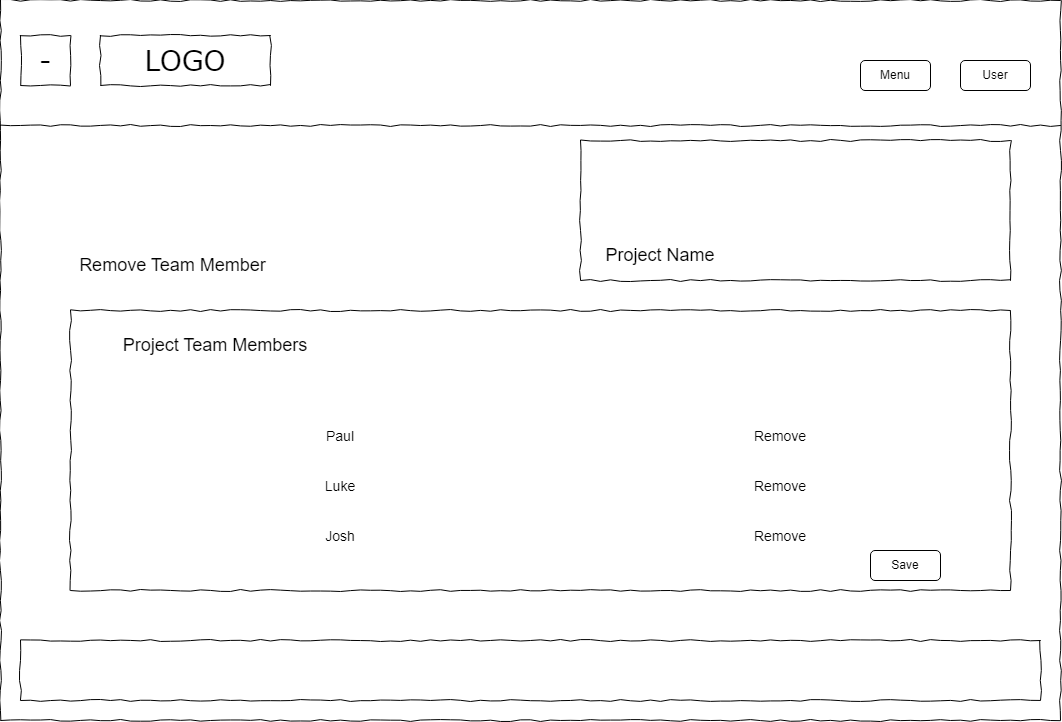

The diagram above was exported from draw.io. Its source (the exported page's mxGraphModel, read from the mxfile embedded in the PNG):
<mxGraphModel dx="1440" dy="877" grid="1" gridSize="10" guides="1" tooltips="1" connect="1" arrows="1" fold="1" page="1" pageScale="1" pageWidth="827" pageHeight="1169" math="0" shadow="0">
  <root>
    <mxCell id="0" />
    <mxCell id="1" parent="0" />
    <mxCell id="wKsM9HSFy1kwSelBd4yA-1" value="" style="whiteSpace=wrap;html=1;rounded=0;shadow=0;labelBackgroundColor=none;strokeColor=#000000;strokeWidth=1;fillColor=none;fontFamily=Verdana;fontSize=12;fontColor=#000000;align=center;comic=1;" vertex="1" parent="1">
      <mxGeometry x="20" y="10" width="1060" height="720" as="geometry" />
    </mxCell>
    <mxCell id="wKsM9HSFy1kwSelBd4yA-2" value="LOGO" style="whiteSpace=wrap;html=1;rounded=0;shadow=0;labelBackgroundColor=none;strokeWidth=1;fontFamily=Verdana;fontSize=28;align=center;comic=1;" vertex="1" parent="1">
      <mxGeometry x="120" y="45" width="170" height="50" as="geometry" />
    </mxCell>
    <mxCell id="wKsM9HSFy1kwSelBd4yA-3" value="" style="line;strokeWidth=1;html=1;rounded=0;shadow=0;labelBackgroundColor=none;fillColor=none;fontFamily=Verdana;fontSize=14;fontColor=#000000;align=center;comic=1;" vertex="1" parent="1">
      <mxGeometry x="20" y="130" width="1060" height="10" as="geometry" />
    </mxCell>
    <mxCell id="wKsM9HSFy1kwSelBd4yA-4" value="" style="whiteSpace=wrap;html=1;rounded=0;shadow=0;labelBackgroundColor=none;strokeWidth=1;fillColor=none;fontFamily=Verdana;fontSize=12;align=center;comic=1;" vertex="1" parent="1">
      <mxGeometry x="40" y="650" width="1020" height="60" as="geometry" />
    </mxCell>
    <mxCell id="wKsM9HSFy1kwSelBd4yA-5" value="Menu" style="rounded=1;whiteSpace=wrap;html=1;" vertex="1" parent="1">
      <mxGeometry x="880" y="70" width="70" height="30" as="geometry" />
    </mxCell>
    <mxCell id="wKsM9HSFy1kwSelBd4yA-10" value="" style="whiteSpace=wrap;html=1;rounded=0;shadow=0;labelBackgroundColor=none;strokeColor=#000000;strokeWidth=1;fillColor=none;fontFamily=Verdana;fontSize=12;fontColor=#000000;align=center;comic=1;" vertex="1" parent="1">
      <mxGeometry x="90" y="320" width="940" height="280" as="geometry" />
    </mxCell>
    <mxCell id="wKsM9HSFy1kwSelBd4yA-16" value="User" style="rounded=1;whiteSpace=wrap;html=1;" vertex="1" parent="1">
      <mxGeometry x="980" y="70" width="70" height="30" as="geometry" />
    </mxCell>
    <mxCell id="wKsM9HSFy1kwSelBd4yA-21" value="-" style="whiteSpace=wrap;html=1;rounded=0;shadow=0;labelBackgroundColor=none;strokeWidth=1;fontFamily=Verdana;fontSize=28;align=center;comic=1;" vertex="1" parent="1">
      <mxGeometry x="40" y="45" width="50" height="50" as="geometry" />
    </mxCell>
    <mxCell id="wKsM9HSFy1kwSelBd4yA-27" value="&lt;font style=&quot;font-size: 18px;&quot;&gt;Project Team Members&lt;/font&gt;" style="text;html=1;strokeColor=none;fillColor=none;align=center;verticalAlign=middle;whiteSpace=wrap;rounded=0;" vertex="1" parent="1">
      <mxGeometry x="130" y="340" width="210" height="30" as="geometry" />
    </mxCell>
    <mxCell id="wKsM9HSFy1kwSelBd4yA-28" value="&lt;font style=&quot;font-size: 14px;&quot;&gt;Josh&lt;/font&gt;" style="text;html=1;strokeColor=none;fillColor=none;align=center;verticalAlign=middle;whiteSpace=wrap;rounded=0;fontSize=18;" vertex="1" parent="1">
      <mxGeometry x="330" y="530" width="60" height="30" as="geometry" />
    </mxCell>
    <mxCell id="wKsM9HSFy1kwSelBd4yA-29" value="&lt;font style=&quot;font-size: 14px;&quot;&gt;Remove&lt;/font&gt;" style="text;html=1;strokeColor=none;fillColor=none;align=center;verticalAlign=middle;whiteSpace=wrap;rounded=0;fontSize=18;" vertex="1" parent="1">
      <mxGeometry x="770" y="430" width="60" height="30" as="geometry" />
    </mxCell>
    <mxCell id="wKsM9HSFy1kwSelBd4yA-30" value="&lt;font style=&quot;font-size: 14px;&quot;&gt;Luke&lt;/font&gt;" style="text;html=1;strokeColor=none;fillColor=none;align=center;verticalAlign=middle;whiteSpace=wrap;rounded=0;fontSize=18;" vertex="1" parent="1">
      <mxGeometry x="330" y="480" width="60" height="30" as="geometry" />
    </mxCell>
    <mxCell id="wKsM9HSFy1kwSelBd4yA-31" value="&lt;font style=&quot;font-size: 14px;&quot;&gt;Remove&lt;/font&gt;" style="text;html=1;strokeColor=none;fillColor=none;align=center;verticalAlign=middle;whiteSpace=wrap;rounded=0;fontSize=18;" vertex="1" parent="1">
      <mxGeometry x="770" y="480" width="60" height="30" as="geometry" />
    </mxCell>
    <mxCell id="wKsM9HSFy1kwSelBd4yA-32" value="&lt;font style=&quot;font-size: 14px;&quot;&gt;Paul&lt;/font&gt;" style="text;html=1;strokeColor=none;fillColor=none;align=center;verticalAlign=middle;whiteSpace=wrap;rounded=0;fontSize=18;" vertex="1" parent="1">
      <mxGeometry x="330" y="430" width="60" height="30" as="geometry" />
    </mxCell>
    <mxCell id="wKsM9HSFy1kwSelBd4yA-33" value="&lt;font style=&quot;font-size: 14px;&quot;&gt;Remove&lt;/font&gt;" style="text;html=1;strokeColor=none;fillColor=none;align=center;verticalAlign=middle;whiteSpace=wrap;rounded=0;fontSize=18;" vertex="1" parent="1">
      <mxGeometry x="770" y="530" width="60" height="30" as="geometry" />
    </mxCell>
    <mxCell id="wKsM9HSFy1kwSelBd4yA-35" value="Save" style="rounded=1;whiteSpace=wrap;html=1;" vertex="1" parent="1">
      <mxGeometry x="890" y="560" width="70" height="30" as="geometry" />
    </mxCell>
    <mxCell id="wKsM9HSFy1kwSelBd4yA-36" value="" style="whiteSpace=wrap;html=1;rounded=0;shadow=0;labelBackgroundColor=none;strokeColor=#000000;strokeWidth=1;fillColor=none;fontFamily=Verdana;fontSize=12;fontColor=#000000;align=center;comic=1;" vertex="1" parent="1">
      <mxGeometry x="600" y="150" width="430" height="140" as="geometry" />
    </mxCell>
    <mxCell id="wKsM9HSFy1kwSelBd4yA-37" value="&lt;font style=&quot;font-size: 18px;&quot;&gt;Project Name&lt;/font&gt;" style="text;html=1;strokeColor=none;fillColor=none;align=center;verticalAlign=middle;whiteSpace=wrap;rounded=0;fontSize=14;" vertex="1" parent="1">
      <mxGeometry x="610" y="250" width="140" height="30" as="geometry" />
    </mxCell>
    <mxCell id="wKsM9HSFy1kwSelBd4yA-38" value="&lt;span style=&quot;font-size: 18px;&quot;&gt;Remove Team Member&lt;/span&gt;" style="text;html=1;strokeColor=none;fillColor=none;align=center;verticalAlign=middle;whiteSpace=wrap;rounded=0;fontSize=14;" vertex="1" parent="1">
      <mxGeometry x="80" y="260" width="225" height="30" as="geometry" />
    </mxCell>
  </root>
</mxGraphModel>